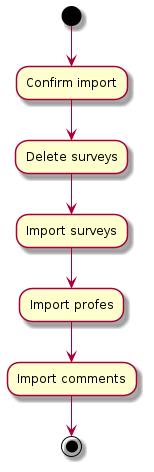

The diagram above was rendered by PlantUML. Its source (embedded in the PNG):
@startuml
(*) --> "Confirm import"
"Confirm import" --> "Delete surveys"
"Delete surveys" --> "Import surveys"
"Import surveys" --> "Import profes"
"Import profes" --> "Import comments"
"Import comments" --> (*)
@enduml